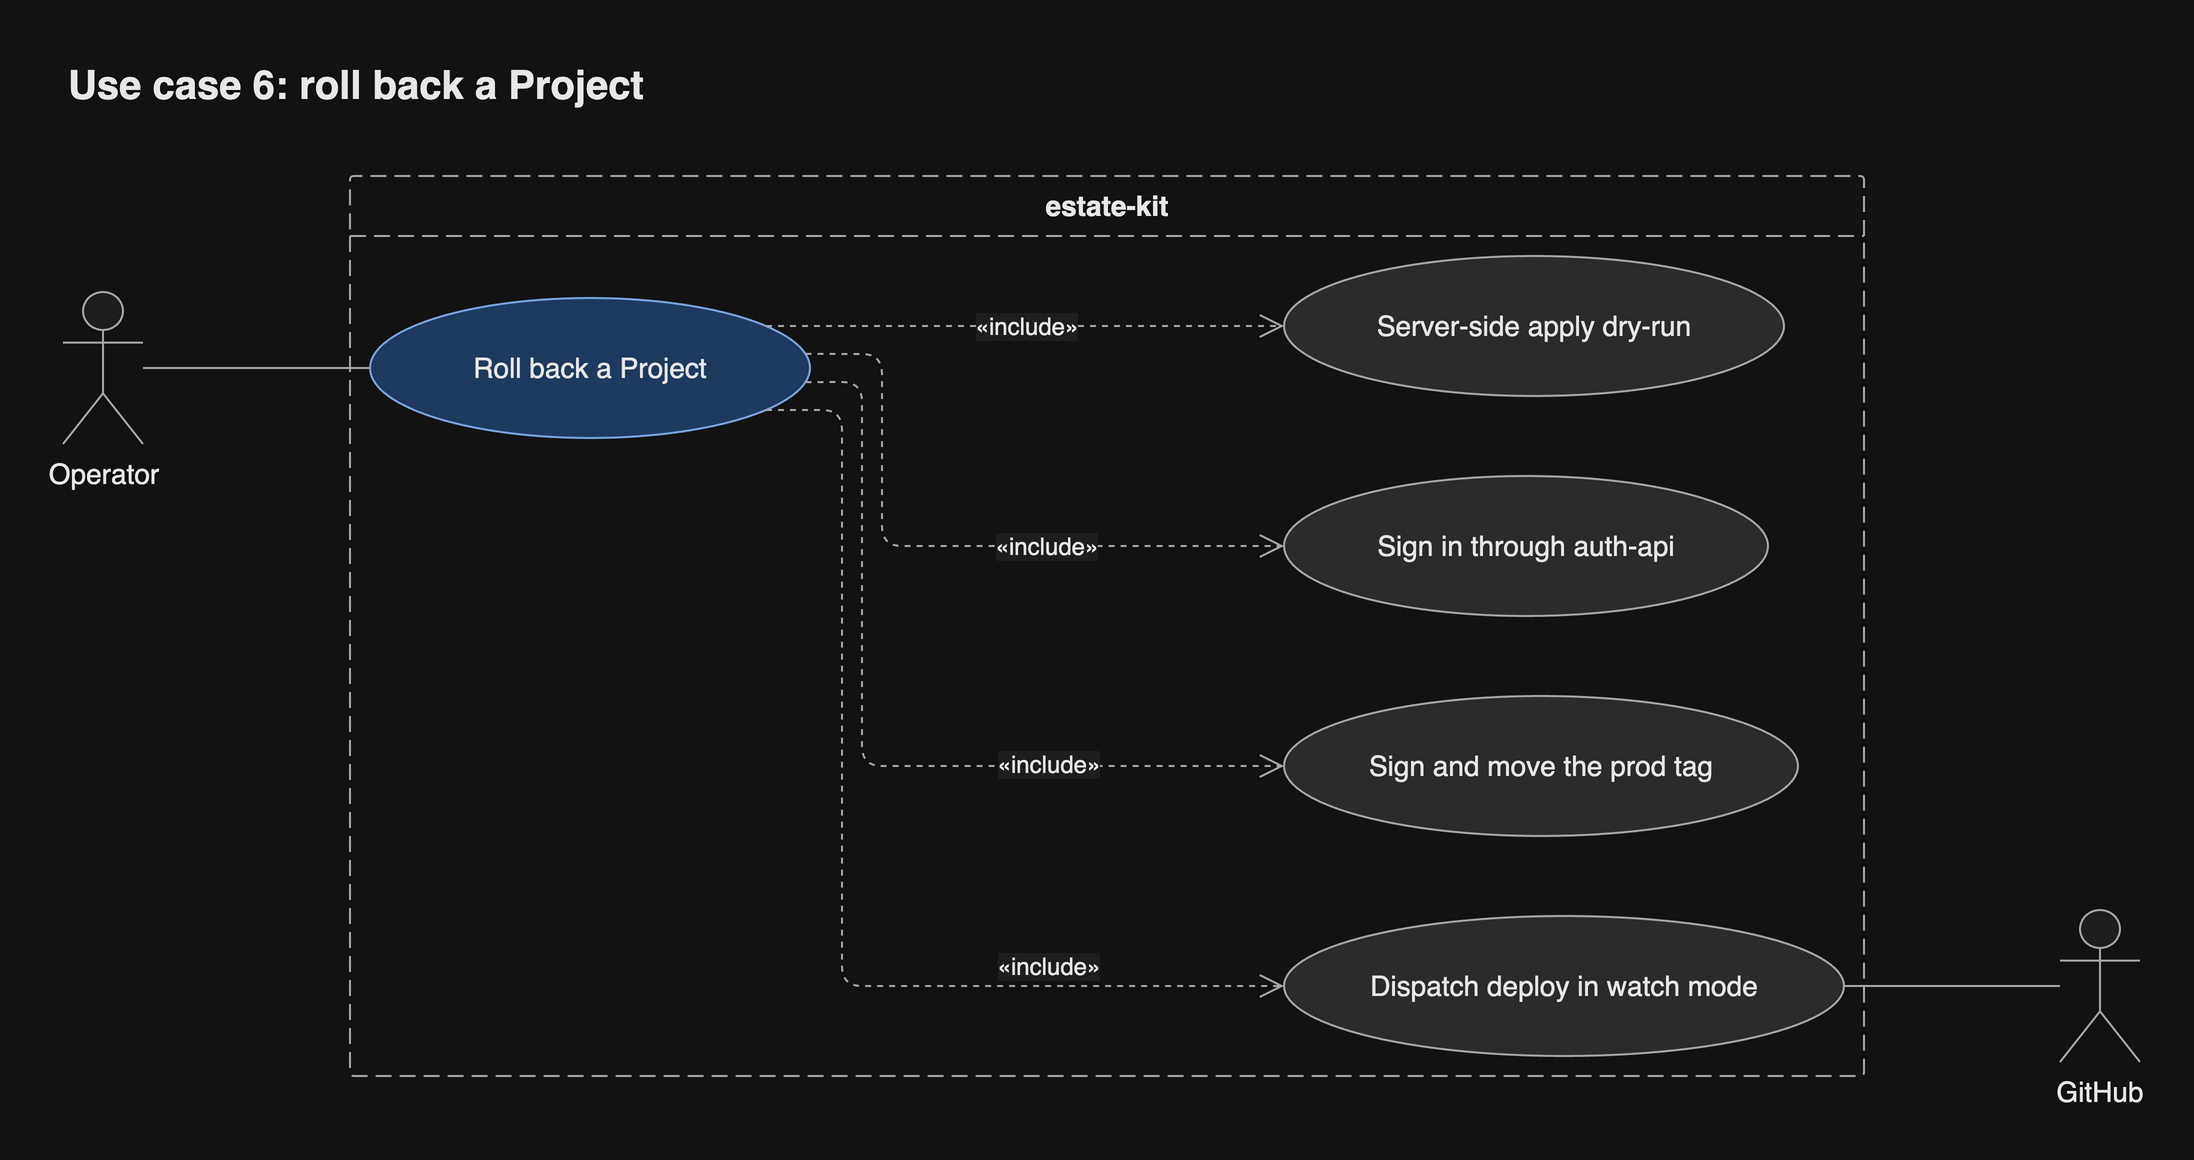

The diagram above was exported from draw.io. Its source (the exported page's mxGraphModel, read from the mxfile embedded in the PNG):
<mxGraphModel grid="0" gridSize="10" guides="1" tooltips="1" connect="1" arrows="1" fold="0" page="0" pageScale="1" pageWidth="827" pageHeight="1169" math="0" shadow="0">
  <root>
    <mxCell id="0" />
    <mxCell id="1" parent="0" />
    <mxCell id="sys" parent="1" style="swimlane;startSize=30;rounded=1;arcSize=4;absoluteArcSize=1;container=1;collapsible=0;dashed=1;dashPattern=8 4;html=1;whiteSpace=wrap;fontSize=14;fontColor=light-dark(#1a1a1a,#e8e8e8);fontStyle=1;fillColor=none;swimlaneFillColor=none;strokeColor=light-dark(#666666,#a8a8a8);fontFamily=Helvetica;" value="estate-kit" vertex="1">
      <mxGeometry height="450" width="757" x="164" y="12" as="geometry" />
    </mxCell>
    <mxCell id="uc" parent="sys" style="ellipse;html=1;whiteSpace=wrap;fontSize=14;fontColor=light-dark(#1a1a1a,#e8e8e8);fillColor=light-dark(#dae8fc,#1f3a5f);strokeColor=light-dark(#6c8ebf,#7aa7e0);fontFamily=Helvetica;" value="Roll back a Project" vertex="1">
      <mxGeometry height="70" width="220" x="10" y="61" as="geometry" />
    </mxCell>
    <mxCell id="i0" parent="sys" style="ellipse;html=1;whiteSpace=wrap;fontSize=14;fontColor=light-dark(#1a1a1a,#e8e8e8);fillColor=light-dark(#f5f5f5,#2b2b2b);strokeColor=light-dark(#666666,#a8a8a8);fontFamily=Helvetica;" value="Sign in through auth-api" vertex="1">
      <mxGeometry height="70" width="242" x="467" y="150" as="geometry" />
    </mxCell>
    <mxCell id="i1" parent="sys" style="ellipse;html=1;whiteSpace=wrap;fontSize=14;fontColor=light-dark(#1a1a1a,#e8e8e8);fillColor=light-dark(#f5f5f5,#2b2b2b);strokeColor=light-dark(#666666,#a8a8a8);fontFamily=Helvetica;" value="Dispatch deploy in watch mode" vertex="1">
      <mxGeometry height="70" width="280" x="467" y="370" as="geometry" />
    </mxCell>
    <mxCell id="i2" parent="sys" style="ellipse;html=1;whiteSpace=wrap;fontSize=14;fontColor=light-dark(#1a1a1a,#e8e8e8);fillColor=light-dark(#f5f5f5,#2b2b2b);strokeColor=light-dark(#666666,#a8a8a8);fontFamily=Helvetica;" value="Server-side apply dry-run" vertex="1">
      <mxGeometry height="70" width="250" x="467" y="40" as="geometry" />
    </mxCell>
    <mxCell id="i3" parent="sys" style="ellipse;html=1;whiteSpace=wrap;fontSize=14;fontColor=light-dark(#1a1a1a,#e8e8e8);fillColor=light-dark(#f5f5f5,#2b2b2b);strokeColor=light-dark(#666666,#a8a8a8);fontFamily=Helvetica;" value="Sign and move the prod tag" vertex="1">
      <mxGeometry height="70" width="257" x="467" y="260" as="geometry" />
    </mxCell>
    <mxCell id="e2" edge="1" parent="sys" source="uc" style="html=1;rounded=1;fontSize=14;fontSize=12;fontColor=light-dark(#1a1a1a,#e8e8e8);strokeColor=light-dark(#666666,#a8a8a8);endArrow=open;endSize=10;dashed=1;noEdgeStyle=1;orthogonal=1;curved=0;exitX=0.9899;exitY=0.4;entryX=0;entryY=0.5;fontFamily=Helvetica;labelBackgroundColor=light-dark(#ffffff,#1e1e1e);" target="i0" value="«include»">
      <mxGeometry relative="1" as="geometry">
        <mxPoint x="48" as="offset" />
        <Array as="points">
          <mxPoint x="266" y="89" />
          <mxPoint x="266" y="185" />
        </Array>
      </mxGeometry>
    </mxCell>
    <mxCell id="e3" edge="1" parent="sys" source="uc" style="html=1;rounded=1;fontSize=14;fontSize=12;fontColor=light-dark(#1a1a1a,#e8e8e8);strokeColor=light-dark(#666666,#a8a8a8);endArrow=open;endSize=10;dashed=1;noEdgeStyle=1;orthogonal=1;curved=0;exitX=0.9;exitY=0.8;entryX=0;entryY=0.5;fontFamily=Helvetica;labelBackgroundColor=light-dark(#ffffff,#1e1e1e);" target="i1" value="«include»">
      <mxGeometry relative="1" as="geometry">
        <mxPoint x="102.5" y="41.5" as="offset" />
        <Array as="points">
          <mxPoint x="246" y="117" />
          <mxPoint x="246" y="405" />
        </Array>
      </mxGeometry>
    </mxCell>
    <mxCell id="e4" edge="1" parent="sys" source="uc" style="html=1;rounded=1;fontSize=14;fontSize=12;fontColor=light-dark(#1a1a1a,#e8e8e8);strokeColor=light-dark(#666666,#a8a8a8);endArrow=open;endSize=10;dashed=1;noEdgeStyle=1;orthogonal=1;curved=0;exitX=0.9;exitY=0.2;entryX=0;entryY=0.5;fontFamily=Helvetica;labelBackgroundColor=light-dark(#ffffff,#1e1e1e);" target="i2" value="«include»">
      <mxGeometry relative="1" as="geometry">
        <mxPoint as="offset" />
        <Array as="points">
          <mxPoint x="230" y="75" />
        </Array>
      </mxGeometry>
    </mxCell>
    <mxCell id="e5" edge="1" parent="sys" source="uc" style="html=1;rounded=1;fontSize=14;fontSize=12;fontColor=light-dark(#1a1a1a,#e8e8e8);strokeColor=light-dark(#666666,#a8a8a8);endArrow=open;endSize=10;dashed=1;noEdgeStyle=1;orthogonal=1;curved=0;exitX=0.9899;exitY=0.6;entryX=0;entryY=0.5;fontFamily=Helvetica;labelBackgroundColor=light-dark(#ffffff,#1e1e1e);" target="i3" value="«include»">
      <mxGeometry relative="1" as="geometry">
        <mxPoint x="92.5" y="3.5" as="offset" />
        <Array as="points">
          <mxPoint x="256" y="103" />
          <mxPoint x="256" y="295" />
        </Array>
      </mxGeometry>
    </mxCell>
    <mxCell id="a0" parent="1" style="shape=umlActor;verticalLabelPosition=bottom;verticalAlign=top;outlineConnect=0;html=1;whiteSpace=wrap;fontSize=14;fontColor=light-dark(#1a1a1a,#e8e8e8);fillColor=light-dark(#ffffff,#1e1e1e);strokeColor=light-dark(#666666,#a8a8a8);fontFamily=Helvetica;" value="Operator" vertex="1">
      <mxGeometry height="76" width="40" x="20.5" y="70" as="geometry" />
    </mxCell>
    <mxCell id="e1" edge="1" parent="1" source="a0" style="html=1;rounded=1;fontSize=14;fontSize=12;fontColor=light-dark(#1a1a1a,#e8e8e8);strokeColor=light-dark(#666666,#a8a8a8);endArrow=none;curved=0;exitX=1;exitY=0.5;entryX=0;entryY=0.5;edgeStyle=orthogonalEdgeStyle;fontFamily=Helvetica;labelBackgroundColor=light-dark(#ffffff,#1e1e1e);" target="uc" value="">
      <mxGeometry relative="1" as="geometry">
        <Array as="points">
          <mxPoint x="159" y="108" />
        </Array>
      </mxGeometry>
    </mxCell>
    <mxCell id="s0" parent="1" style="shape=umlActor;verticalLabelPosition=bottom;verticalAlign=top;outlineConnect=0;html=1;whiteSpace=wrap;fontSize=14;fontColor=light-dark(#1a1a1a,#e8e8e8);fillColor=light-dark(#ffffff,#1e1e1e);strokeColor=light-dark(#666666,#a8a8a8);fontFamily=Helvetica;" value="GitHub" vertex="1">
      <mxGeometry height="76" width="40" x="1019" y="379" as="geometry" />
    </mxCell>
    <mxCell id="e6" edge="1" parent="1" source="i1" style="html=1;rounded=1;fontSize=14;fontSize=12;fontColor=light-dark(#1a1a1a,#e8e8e8);strokeColor=light-dark(#666666,#a8a8a8);endArrow=none;curved=0;exitX=1;exitY=0.5;entryX=0;entryY=0.5;edgeStyle=orthogonalEdgeStyle;fontFamily=Helvetica;labelBackgroundColor=light-dark(#ffffff,#1e1e1e);" target="s0" value="">
      <mxGeometry relative="1" as="geometry">
        <Array as="points">
          <mxPoint x="926" y="417" />
        </Array>
      </mxGeometry>
    </mxCell>
    <mxCell id="header" value="Use case 6: roll back a Project" style="text;html=1;whiteSpace=wrap;align=left;verticalAlign=middle;fontSize=20;fontStyle=1;fontColor=light-dark(#1a1a1a,#e8e8e8);fontFamily=Helvetica;" vertex="1" parent="1">
      <mxGeometry x="20.5" y="-52" width="1038.5" height="36" as="geometry" />
    </mxCell>
  </root>
</mxGraphModel>